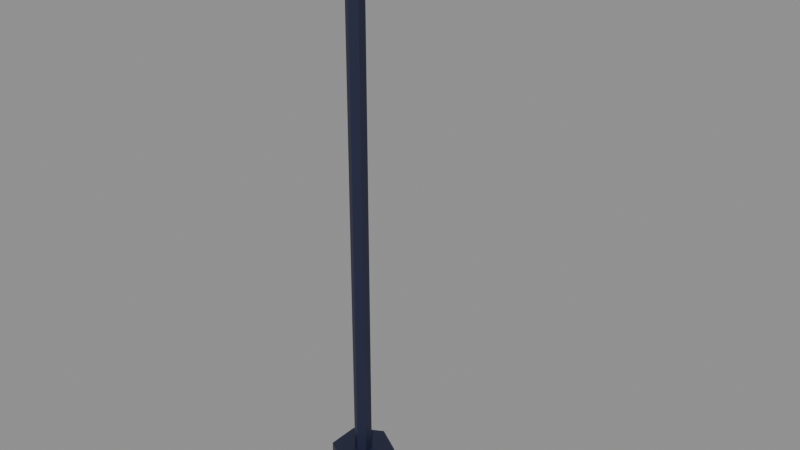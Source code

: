 # Source: lamp_post.blend  (saved by Blender 5.2.45; exported with 4.5.12 LTS)
import bpy
from mathutils import Matrix  # noqa: F401  (used for matrix-valued properties, if any)

bpy.ops.wm.read_factory_settings(use_empty=True)
scene = bpy.context.scene
scene.name = 'Scene'

# ---- materials (node trees are filled in below, after node groups)
mat_m_deepnavy = bpy.data.materials.new('M_DeepNavy')
mat_m_sunnyyellow = bpy.data.materials.new('M_SunnyYellow')

# ---- material node trees
mat_m_deepnavy.use_nodes = True; mat_m_deepnavy.node_tree.nodes.clear()
_N = mat_m_deepnavy.node_tree.nodes; _L = mat_m_deepnavy.node_tree.links
n0 = _N.new('ShaderNodeBsdfPrincipled'); n0.name = 'Principled BSDF'; n0.location = (-200, 100)
n0.inputs[0].default_value = (0.01096, 0.0137, 0.04374, 1.0)
n0.inputs[10].default_value = 0.005
n1 = _N.new('ShaderNodeOutputMaterial'); n1.name = 'Material Output'; n1.location = (200, 100)
_L.new(n0.outputs[0], n1.inputs[0])
n1.is_active_output = True
mat_m_sunnyyellow.use_nodes = True; mat_m_sunnyyellow.node_tree.nodes.clear()
_N = mat_m_sunnyyellow.node_tree.nodes; _L = mat_m_sunnyyellow.node_tree.links
n0 = _N.new('ShaderNodeBsdfPrincipled'); n0.name = 'Principled BSDF'; n0.location = (-200, 100)
n0.inputs[0].default_value = (1.0, 0.6939, 0.04667, 1.0)
n0.inputs[2].default_value = 0.3
n0.inputs[10].default_value = 0.005
n1 = _N.new('ShaderNodeOutputMaterial'); n1.name = 'Material Output'; n1.location = (200, 100)
_L.new(n0.outputs[0], n1.inputs[0])
n1.is_active_output = True

# ---- meshes
me_cylinder = bpy.data.meshes.new('Cylinder')
me_cylinder.from_pydata([(0.0, 0.22, -0.075), (0.0, 0.22, 0.075), (0.1905, 0.11, -0.075), (0.1905, 0.11, 0.075), (0.1905, -0.11, -0.075), (0.1905, -0.11, 0.075), (0.0, -0.22, -0.075), (0.0, -0.22, 0.075), (-0.1905, -0.11, -0.075), (-0.1905, -0.11, 0.075), (-0.1905, 0.11, -0.075), (-0.1905, 0.11, 0.075), (0.0, 0.06, 0.075), (0.0, 0.06, 3.875), (0.05196, 0.03, 0.075), (0.05196, 0.03, 3.875), (0.05196, -0.03, 0.075), (0.05196, -0.03, 3.875), (0.0, -0.06, 0.075), (0.0, -0.06, 3.875), (-0.05196, -0.03, 0.075), (-0.05196, -0.03, 3.875), (-0.05196, 0.03, 0.075), (-0.05196, 0.03, 3.875), (0.0, -0.04, 3.835), (0.0, -0.04, 3.915), (0.0, 0.04, 3.835), (0.0, 0.04, 3.915), (0.7, -0.04, 3.835), (0.7, -0.04, 3.915), (0.7, 0.04, 3.835), (0.7, 0.04, 3.915), (0.7, 0.18, 3.745), (0.7, 0.18, 3.865), (0.8559, 0.09, 3.745), (0.8559, 0.09, 3.865), (0.8559, -0.09, 3.745), (0.8559, -0.09, 3.865), (0.7, -0.18, 3.745), (0.7, -0.18, 3.865), (0.5441, -0.09, 3.745), (0.5441, -0.09, 3.865), (0.5441, 0.09, 3.745), (0.5441, 0.09, 3.865), (0.7, 0.0, 3.797), (0.7, 0.09899, 3.764), (0.7, 0.14, 3.685), (0.7, 0.09899, 3.606), (0.7, 0.0, 3.573), (0.7857, 0.0495, 3.764), (0.8212, 0.07, 3.685), (0.7857, 0.0495, 3.606), (0.7857, -0.0495, 3.764), (0.8212, -0.07, 3.685), (0.7857, -0.0495, 3.606), (0.7, -0.09899, 3.764), (0.7, -0.14, 3.685), (0.7, -0.09899, 3.606), (0.6143, -0.0495, 3.764), (0.5788, -0.07, 3.685), (0.6143, -0.0495, 3.606), (0.6143, 0.0495, 3.764), (0.5788, 0.07, 3.685), (0.6143, 0.0495, 3.606)], [], [(0, 1, 3, 2), (2, 3, 5, 4), (4, 5, 7, 6), (6, 7, 9, 8), (3, 1, 11, 9, 7, 5), (8, 9, 11, 10), (10, 11, 1, 0), (0, 2, 4, 6, 8, 10), (12, 13, 15, 14), (14, 15, 17, 16), (16, 17, 19, 18), (18, 19, 21, 20), (15, 13, 23, 21, 19, 17), (20, 21, 23, 22), (22, 23, 13, 12), (12, 14, 16, 18, 20, 22), (24, 25, 27, 26), (26, 27, 31, 30), (30, 31, 29, 28), (28, 29, 25, 24), (26, 30, 28, 24), (31, 27, 25, 29), (32, 33, 35, 34), (34, 35, 37, 36), (36, 37, 39, 38), (38, 39, 41, 40), (35, 33, 43, 41, 39, 37), (40, 41, 43, 42), (42, 43, 33, 32), (32, 34, 36, 38, 40, 42), (47, 46, 50, 51), (45, 44, 49), (48, 47, 51), (46, 45, 49, 50), (51, 50, 53, 54), (49, 44, 52), (48, 51, 54), (50, 49, 52, 53), (54, 53, 56, 57), (52, 44, 55), (48, 54, 57), (53, 52, 55, 56), (57, 56, 59, 60), (55, 44, 58), (48, 57, 60), (56, 55, 58, 59), (60, 59, 62, 63), (58, 44, 61), (48, 60, 63), (59, 58, 61, 62), (63, 62, 46, 47), (61, 44, 45), (48, 63, 47), (62, 61, 45, 46)])
me_cylinder.polygons.foreach_set('use_smooth', [0, 0, 0, 0, 0, 0, 0, 0, 0, 0, 0, 0, 0, 0, 0, 0, 1, 1, 1, 1, 1, 1, 0, 0, 0, 0, 0, 0, 0, 0, 1, 1, 1, 1, 1, 1, 1, 1, 1, 1, 1, 1, 1, 1, 1, 1, 1, 1, 1, 1, 1, 1, 1, 1])
me_cylinder.polygons.foreach_set('material_index', [0, 0, 0, 0, 0, 0, 0, 0, 0, 0, 0, 0, 0, 0, 0, 0, 0, 0, 0, 0, 0, 0, 0, 0, 0, 0, 0, 0, 0, 0, 1, 1, 1, 1, 1, 1, 1, 1, 1, 1, 1, 1, 1, 1, 1, 1, 1, 1, 1, 1, 1, 1, 1, 1])
_uv = me_cylinder.uv_layers.new(name='UVMap')
_uv.uv.foreach_set('vector', [1.0, 0.5, 1.0, 1.0, 0.8333, 1.0, 0.8333, 0.5, 0.8333, 0.5, 0.8333, 1.0, 0.6667, 1.0, 0.6667, 0.5, 0.6667, 0.5, 0.6667, 1.0, 0.5, 1.0, 0.5, 0.5, 0.5, 0.5, 0.5, 1.0, 0.3333, 1.0, 0.3333, 0.5, 0.4578, 0.37, 0.25, 0.49, 0.04215, 0.37, 0.04215, 0.13, 0.25, 0.01, 0.4578, 0.13, 0.3333, 0.5, 0.3333, 1.0, 0.1667, 1.0, 0.1667, 0.5, 0.1667, 0.5, 0.1667, 1.0, -8.941e-08, 1.0, -8.941e-08, 0.5, 0.75, 0.49, 0.9578, 0.37, 0.9578, 0.13, 0.75, 0.01, 0.5422, 0.13, 0.5422, 0.37, 1.0, 0.5, 1.0, 1.0, 0.8333, 1.0, 0.8333, 0.5, 0.8333, 0.5, 0.8333, 1.0, 0.6667, 1.0, 0.6667, 0.5, 0.6667, 0.5, 0.6667, 1.0, 0.5, 1.0, 0.5, 0.5, 0.5, 0.5, 0.5, 1.0, 0.3333, 1.0, 0.3333, 0.5, 0.4578, 0.37, 0.25, 0.49, 0.04215, 0.37, 0.04215, 0.13, 0.25, 0.01, 0.4578, 0.13, 0.3333, 0.5, 0.3333, 1.0, 0.1667, 1.0, 0.1667, 0.5, 0.1667, 0.5, 0.1667, 1.0, -8.941e-08, 1.0, -8.941e-08, 0.5, 0.75, 0.49, 0.9578, 0.37, 0.9578, 0.13, 0.75, 0.01, 0.5422, 0.13, 0.5422, 0.37, 0.375, 0.0, 0.625, 0.0, 0.625, 0.25, 0.375, 0.25, 0.375, 0.25, 0.625, 0.25, 0.625, 0.5, 0.375, 0.5, 0.375, 0.5, 0.625, 0.5, 0.625, 0.75, 0.375, 0.75, 0.375, 0.75, 0.625, 0.75, 0.625, 1.0, 0.375, 1.0, 0.125, 0.5, 0.375, 0.5, 0.375, 0.75, 0.125, 0.75, 0.625, 0.5, 0.875, 0.5, 0.875, 0.75, 0.625, 0.75, 1.0, 0.5, 1.0, 1.0, 0.8333, 1.0, 0.8333, 0.5, 0.8333, 0.5, 0.8333, 1.0, 0.6667, 1.0, 0.6667, 0.5, 0.6667, 0.5, 0.6667, 1.0, 0.5, 1.0, 0.5, 0.5, 0.5, 0.5, 0.5, 1.0, 0.3333, 1.0, 0.3333, 0.5, 0.4578, 0.37, 0.25, 0.49, 0.04215, 0.37, 0.04215, 0.13, 0.25, 0.01, 0.4578, 0.13, 0.3333, 0.5, 0.3333, 1.0, 0.1667, 1.0, 0.1667, 0.5, 0.1667, 0.5, 0.1667, 1.0, -8.941e-08, 1.0, -8.941e-08, 0.5, 0.75, 0.49, 0.9578, 0.37, 0.9578, 0.13, 0.75, 0.01, 0.5422, 0.13, 0.5422, 0.37, 0.6667, 0.25, 0.6667, 0.5, 0.5, 0.5, 0.5, 0.25, 0.6667, 0.75, 0.5833, 1.0, 0.5, 0.75, 0.5833, 0.0, 0.6667, 0.25, 0.5, 0.25, 0.6667, 0.5, 0.6667, 0.75, 0.5, 0.75, 0.5, 0.5, 0.5, 0.25, 0.5, 0.5, 0.3333, 0.5, 0.3333, 0.25, 0.5, 0.75, 0.4167, 1.0, 0.3333, 0.75, 0.4167, 0.0, 0.5, 0.25, 0.3333, 0.25, 0.5, 0.5, 0.5, 0.75, 0.3333, 0.75, 0.3333, 0.5, 0.3333, 0.25, 0.3333, 0.5, 0.1667, 0.5, 0.1667, 0.25, 0.3333, 0.75, 0.25, 1.0, 0.1667, 0.75, 0.25, 0.0, 0.3333, 0.25, 0.1667, 0.25, 0.3333, 0.5, 0.3333, 0.75, 0.1667, 0.75, 0.1667, 0.5, 0.1667, 0.25, 0.1667, 0.5, 0.0, 0.5, 0.0, 0.25, 0.1667, 0.75, 0.08333, 1.0, 0.0, 0.75, 0.08333, 0.0, 0.1667, 0.25, 0.0, 0.25, 0.1667, 0.5, 0.1667, 0.75, 0.0, 0.75, 0.0, 0.5, 1.0, 0.25, 1.0, 0.5, 0.8333, 0.5, 0.8333, 0.25, 1.0, 0.75, 0.9167, 1.0, 0.8333, 0.75, 0.9167, 0.0, 1.0, 0.25, 0.8333, 0.25, 1.0, 0.5, 1.0, 0.75, 0.8333, 0.75, 0.8333, 0.5, 0.8333, 0.25, 0.8333, 0.5, 0.6667, 0.5, 0.6667, 0.25, 0.8333, 0.75, 0.75, 1.0, 0.6667, 0.75, 0.75, 0.0, 0.8333, 0.25, 0.6667, 0.25, 0.8333, 0.5, 0.8333, 0.75, 0.6667, 0.75, 0.6667, 0.5])
me_cylinder.materials.append(mat_m_deepnavy)
me_cylinder.materials.append(mat_m_sunnyyellow)
me_cylinder.update()

# ---- objects
ob_lamp_post = bpy.data.objects.new('lamp_post', me_cylinder)

# ---- transforms, parenting, visibility, modifiers, constraints
ob_lamp_post.location = (0.0, 0.0, 0.075)

# ---- collection membership
scene.collection.objects.link(ob_lamp_post)

# ---- scene / render settings (as saved in the file)
scene.frame_start = 1; scene.frame_end = 250; scene.frame_set(1)
scene.render.engine = 'BLENDER_EEVEE_NEXT'
scene.render.bake_bias = 0.0
scene.render.bake_samples = 0
scene.render.compositor_device = 'GPU'
scene.eevee.use_volume_custom_range = False
scene.eevee.fast_gi_thickness_near = 0.1
scene.eevee.fast_gi_thickness_far = 0.0
scene.eevee.ray_tracing_options.screen_trace_thickness = 0.1
bpy.context.view_layer.update()

# ---- added for rendering (the .blend has no active camera and no usable light): camera, sun + grey world if the file has none
cam_auto = bpy.data.cameras.new('AutoCamera')
cam_auto.lens = 50.0
cam_auto.sensor_width = 36.0
cam_auto.clip_end = 1000.0
ob_auto_camera = bpy.data.objects.new('AutoCamera', cam_auto)
scene.collection.objects.link(ob_auto_camera)
ob_auto_camera.location = (4.17082, -4.60577, 5.06551)
ob_auto_camera.rotation_euler = (1.09748, -7.21219e-08, 0.694738)
scene.camera = ob_auto_camera
light_auto_sun = bpy.data.lights.new('AutoSun', 'SUN')
light_auto_sun.energy = 3.0
light_auto_sun.angle = 0.0523599
ob_auto_sun = bpy.data.objects.new('AutoSun', light_auto_sun)
scene.collection.objects.link(ob_auto_sun)
ob_auto_sun.rotation_euler = (0.872665, 0.174533, 0.523599)
if scene.world is None:
    world_auto = bpy.data.worlds.new('AutoWorld')
    world_auto.color = (0.3, 0.3, 0.3)
    scene.world = world_auto
bpy.context.view_layer.update()

